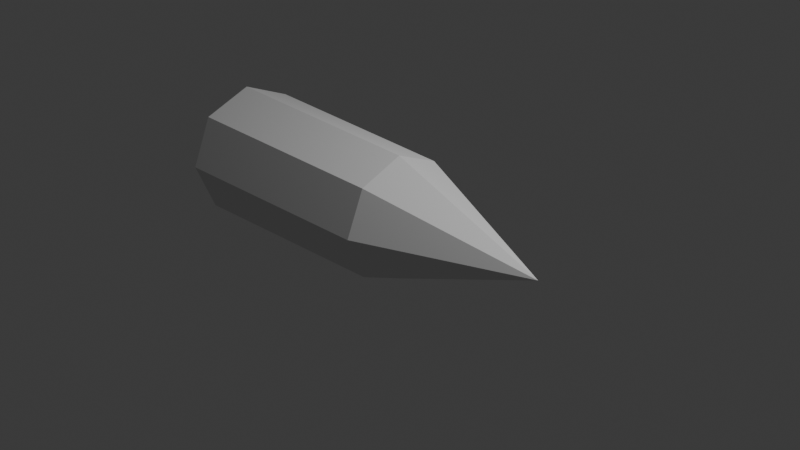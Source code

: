 # Source: RockPlaceholder.blend  (saved by Blender 4.5.90; exported with 4.5.12 LTS)
import bpy
from mathutils import Matrix  # noqa: F401  (used for matrix-valued properties, if any)

bpy.ops.wm.read_factory_settings(use_empty=True)
scene = bpy.context.scene
scene.name = 'Scene'

# ---- collections
col_collection = bpy.data.collections.new('Collection'); scene.collection.children.link(col_collection)

# ---- world
world_world = bpy.data.worlds.new('World'); scene.world = world_world
world_world.use_nodes = True; world_world.node_tree.nodes.clear()
_N = world_world.node_tree.nodes; _L = world_world.node_tree.links
n0 = _N.new('ShaderNodeOutputWorld'); n0.name = 'World Output'; n0.location = (200, 100)
n1 = _N.new('ShaderNodeBackground'); n1.name = 'Background'; n1.location = (-200, 100)
n1.inputs[0].default_value = (0.05088, 0.05088, 0.05088, 1.0)
_L.new(n1.outputs[0], n0.inputs[0])
n0.is_active_output = True
world_world.color = (0.05088, 0.05088, 0.05088)
world_world.sun_shadow_jitter_overblur = 0.0

# ---- cameras
cam_camera = bpy.data.cameras.new('Camera')
cam_camera.clip_end = 100.0
cam_camera.ortho_scale = 7.314

# ---- lights
light_light = bpy.data.lights.new('Light', 'POINT')
light_light.energy = 1000.0
light_light.shadow_soft_size = 0.1

# ---- meshes
me_cylinder = bpy.data.meshes.new('Cylinder')
me_cylinder.from_pydata([(1.753e-09, 0.7648, -2.513), (0.00952, 0.02427, 1.825), (0.5408, 0.5408, -2.513), (0.7648, 5.559e-10, -2.513), (0.5408, -0.5408, -2.513), (1.753e-09, -0.7648, -2.513), (-0.5408, -0.5408, -2.513), (-0.7648, 5.559e-10, -2.513), (-0.5408, 0.5408, -2.513), (2.292e-09, 0.6923, 0.0), (0.4896, 0.4896, 0.0), (0.6923, 0.0, 0.0), (0.4896, -0.4896, 0.0), (2.292e-09, -0.6923, 0.0), (-0.4896, -0.4896, 0.0), (-0.6923, 0.0, 0.0), (-0.4896, 0.4896, 0.0)], [], [(9, 1, 10), (10, 1, 11), (11, 1, 12), (12, 1, 13), (13, 1, 14), (14, 1, 15), (15, 1, 16), (16, 1, 9), (0, 2, 3, 4, 5, 6, 7, 8), (8, 16, 9, 0), (7, 15, 16, 8), (6, 14, 15, 7), (5, 13, 14, 6), (4, 12, 13, 5), (3, 11, 12, 4), (2, 10, 11, 3), (0, 9, 10, 2)])
_uv = me_cylinder.uv_layers.new(name='UVMap')
_uv.uv.foreach_set('vector', [1.0, 0.75, 0.875, 1.0, 0.875, 0.75, 0.875, 0.75, 0.75, 1.0, 0.75, 0.75, 0.75, 0.75, 0.625, 1.0, 0.625, 0.75, 0.625, 0.75, 0.5, 1.0, 0.5, 0.75, 0.5, 0.75, 0.375, 1.0, 0.375, 0.75, 0.375, 0.75, 0.25, 1.0, 0.25, 0.75, 0.25, 0.75, 0.125, 1.0, 0.125, 0.75, 0.125, 0.75, 0.0, 1.0, 0.0, 0.75, 0.75, 0.49, 0.9197, 0.4197, 0.99, 0.25, 0.9197, 0.08029, 0.75, 0.01, 0.5803, 0.08029, 0.51, 0.25, 0.5803, 0.4197, 0.125, 0.5, 0.125, 0.75, 0.0, 0.75, 0.0, 0.5, 0.25, 0.5, 0.25, 0.75, 0.125, 0.75, 0.125, 0.5, 0.375, 0.5, 0.375, 0.75, 0.25, 0.75, 0.25, 0.5, 0.5, 0.5, 0.5, 0.75, 0.375, 0.75, 0.375, 0.5, 0.625, 0.5, 0.625, 0.75, 0.5, 0.75, 0.5, 0.5, 0.75, 0.5, 0.75, 0.75, 0.625, 0.75, 0.625, 0.5, 0.875, 0.5, 0.875, 0.75, 0.75, 0.75, 0.75, 0.5, 1.0, 0.5, 1.0, 0.75, 0.875, 0.75, 0.875, 0.5])
_uv = me_cylinder.uv_layers.new(name='automap')
_uv.uv.foreach_set('vector', [0.4985, 0.953, 0.508, 2.778, 0.9881, 0.953, 0.9857, 0.953, 0.5205, 2.778, 0.4962, 0.953, 0.4962, 0.953, 0.5205, 2.778, 0.006642, 0.953, 0.9881, 0.953, 0.508, 2.778, 0.4985, 0.953, 0.4985, 0.953, 0.508, 2.778, 0.008956, 0.953, 0.006642, 0.953, 0.5205, 2.778, 0.4962, 0.953, 0.4962, 0.953, 0.5205, 2.778, 0.9857, 0.953, 0.008956, 0.953, 0.508, 2.778, 0.4985, 0.953, 0.4985, 1.261, 1.039, 1.037, 1.263, 0.4962, 1.039, -0.04459, 0.4985, -0.2686, -0.04228, -0.04459, -0.2663, 0.4962, -0.04228, 1.037, -0.04228, -1.56, 0.008956, 0.953, 0.4985, 0.953, 0.4985, -1.56, 0.4962, -1.56, 0.4962, 0.953, 0.9857, 0.953, 1.037, -1.56, -0.04459, -1.56, 0.006642, 0.953, 0.4962, 0.953, 0.4962, -1.56, 0.4985, -1.56, 0.4985, 0.953, 0.008956, 0.953, -0.04228, -1.56, 1.039, -1.56, 0.9881, 0.953, 0.4985, 0.953, 0.4985, -1.56, 0.4962, -1.56, 0.4962, 0.953, 0.006642, 0.953, -0.04459, -1.56, 1.037, -1.56, 0.9857, 0.953, 0.4962, 0.953, 0.4962, -1.56, 0.4985, -1.56, 0.4985, 0.953, 0.9881, 0.953, 1.039, -1.56])
_uv.active_render = True
me_cylinder.auto_texspace = False
me_cylinder.update()

# ---- objects
ob_light = bpy.data.objects.new('Light', light_light)
ob_camera = bpy.data.objects.new('Camera', cam_camera)
ob_cylinder = bpy.data.objects.new('Cylinder', me_cylinder)

# ---- transforms, parenting, visibility, modifiers, constraints
ob_light.location = (4.076, 1.005, 5.904)
ob_light.rotation_euler = (0.6503, 0.05522, 1.866)
ob_light.lock_rotations_4d = False
ob_light.empty_display_type = 'ARROWS'
ob_light.color = (0.0, 0.0, 0.0, 0.0)
ob_light.lineart.crease_threshold = 0.0
ob_camera.location = (7.359, -6.926, 4.958)
ob_camera.rotation_euler = (1.109, 0.0, 0.8149)
ob_camera.lock_rotations_4d = False
ob_camera.empty_display_type = 'ARROWS'
ob_camera.color = (0.0, 0.0, 0.0, 0.0)
ob_camera.display_type = 'WIRE'
ob_camera.lineart.crease_threshold = 0.0
ob_cylinder.location = (0.0, 0.0, 0.0)
ob_cylinder.rotation_euler = (1.571, -0.0, 1.571)

# ---- collection membership
col_collection.objects.link(ob_light)
col_collection.objects.link(ob_camera)
col_collection.objects.link(ob_cylinder)

# ---- scene / render settings (as saved in the file)
scene.camera = ob_camera
scene.frame_start = 1; scene.frame_end = 250; scene.frame_set(1)
scene.render.engine = 'BLENDER_EEVEE_NEXT'
bpy.context.view_layer.update()
